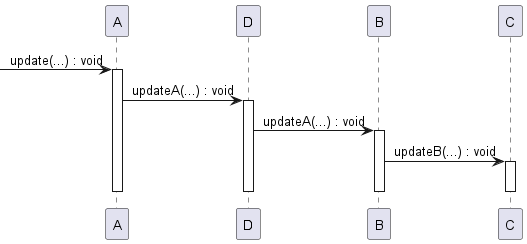

The diagram above was rendered by PlantUML. Its source (embedded in the PNG):
@startuml ex_cfd_before_seq
skinparam SequenceMessageAlignment center

-> A : update(...) : void
activate A
A -> D : updateA(...) : void
activate D
D -> B : updateA(...) : void
activate B
B -> C : updateB(...) : void
activate C
deactivate C

deactivate B
deactivate D
deactivate A


@enduml